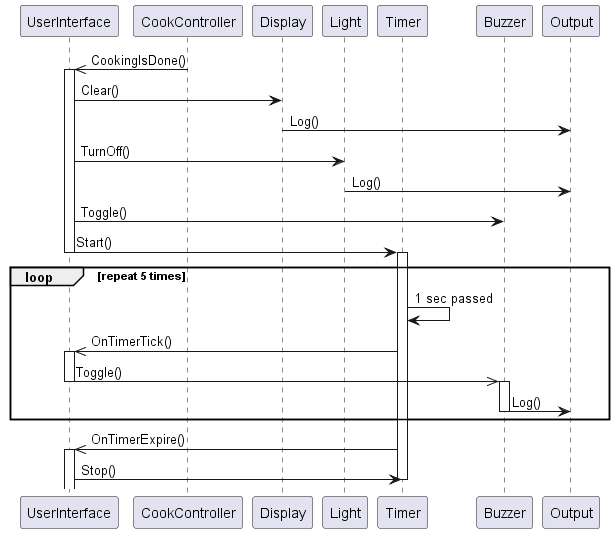

The diagram above was rendered by PlantUML. Its source (embedded in the PNG):
@startuml
participant UserInterface
participant CookController
participant Display
participant Light
participant Timer
participant Buzzer
participant Output

UserInterface <<- CookController : CookingIsDone()
activate UserInterface
UserInterface -> Display : Clear()
Display -> Output : Log()
UserInterface -> Light : TurnOff()
Light -> Output : Log()
UserInterface -> Buzzer : Toggle()
UserInterface -> Timer : Start()
deactivate UserInterface
activate Timer
loop repeat 5 times
    Timer -> Timer : 1 sec passed
    Timer ->> UserInterface : OnTimerTick()
    activate UserInterface
    UserInterface ->> Buzzer : Toggle()
    deactivate UserInterface
    activate Buzzer
    Output <- Buzzer : Log()
    deactivate Buzzer
end loop

Timer ->> UserInterface : OnTimerExpire()
activate UserInterface
UserInterface -> Timer : Stop()
deactivate Timer
@enduml